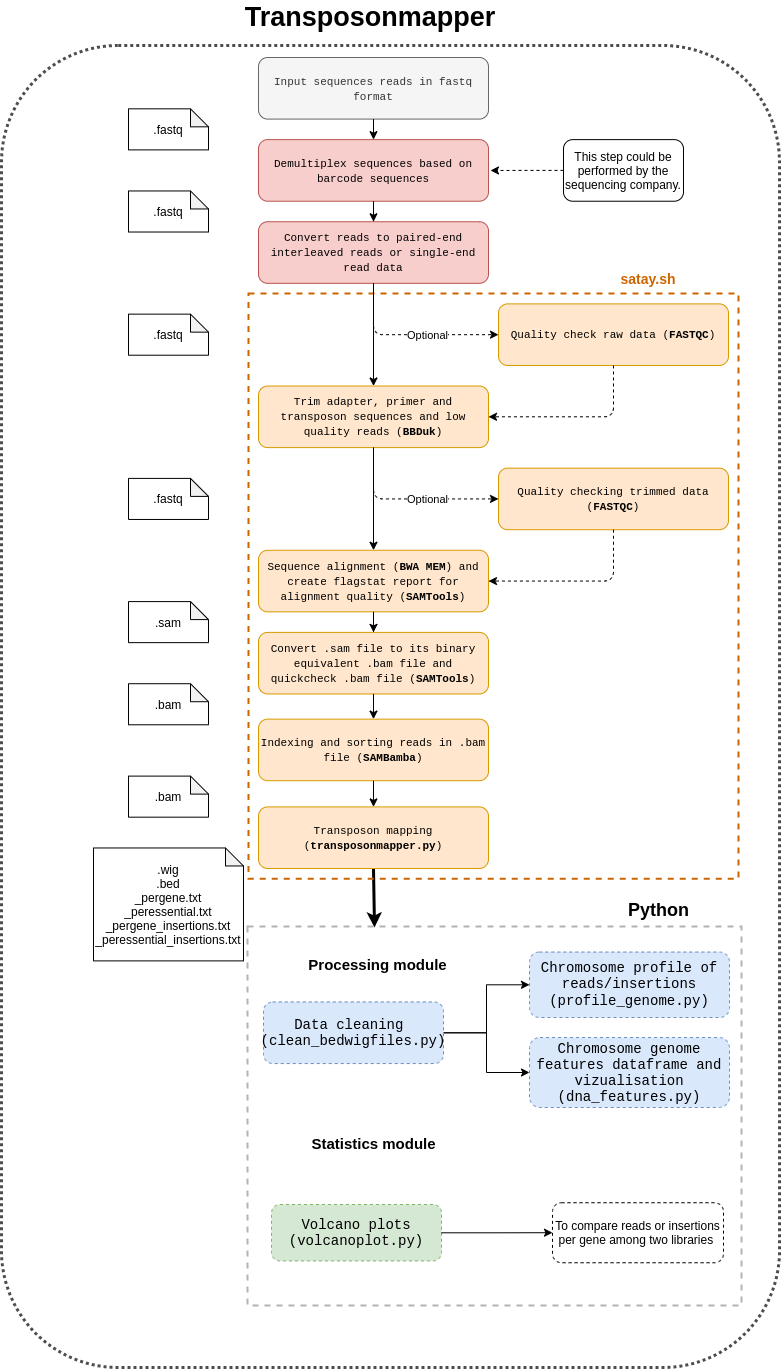

The diagram above was exported from draw.io. Its source (the exported page's mxGraphModel, read from the mxfile embedded in the PNG):
<mxGraphModel dx="1341" dy="713" grid="0" gridSize="10" guides="1" tooltips="1" connect="1" arrows="1" fold="1" page="1" pageScale="1" pageWidth="827" pageHeight="1169" background="#ffffff" math="0" shadow="0">
  <root>
    <mxCell id="0" />
    <mxCell id="1" parent="0" />
    <mxCell id="UMG1V5o5QVDppIgzuYx7-23" value="" style="rounded=1;whiteSpace=wrap;html=1;dashed=1;strokeColor=#4D4D4D;strokeWidth=3;fillColor=none;dashPattern=1 1;" vertex="1" parent="1">
      <mxGeometry x="22" y="51" width="778" height="1322" as="geometry" />
    </mxCell>
    <mxCell id="UMG1V5o5QVDppIgzuYx7-20" value="" style="rounded=0;whiteSpace=wrap;html=1;fillColor=none;strokeWidth=2;dashed=1;strokeColor=#B3B3B3;" vertex="1" parent="1">
      <mxGeometry x="268" y="932" width="494" height="379" as="geometry" />
    </mxCell>
    <mxCell id="79vRmvG_V-RffF-TkCLB-100" value="" style="endArrow=classic;html=1;exitX=0.5;exitY=1;exitDx=0;exitDy=0;strokeWidth=3;" parent="1" source="79vRmvG_V-RffF-TkCLB-77" edge="1">
      <mxGeometry width="50" height="50" relative="1" as="geometry">
        <mxPoint x="405" y="463" as="sourcePoint" />
        <mxPoint x="395" y="933" as="targetPoint" />
      </mxGeometry>
    </mxCell>
    <mxCell id="UMG1V5o5QVDppIgzuYx7-2" style="edgeStyle=orthogonalEdgeStyle;rounded=0;orthogonalLoop=1;jettySize=auto;html=1;dashed=1;" edge="1" parent="1" source="UMG1V5o5QVDppIgzuYx7-1">
      <mxGeometry relative="1" as="geometry">
        <mxPoint x="511" y="176" as="targetPoint" />
      </mxGeometry>
    </mxCell>
    <mxCell id="UMG1V5o5QVDppIgzuYx7-16" value="&lt;span style=&quot;font-family: &amp;#34;courier new&amp;#34; ; font-size: 14px&quot;&gt;Chromosome profile of reads/insertions&lt;/span&gt;&lt;br style=&quot;font-family: &amp;#34;courier new&amp;#34; ; font-size: 14px&quot;&gt;&lt;span style=&quot;font-family: &amp;#34;courier new&amp;#34; ; font-size: 14px&quot;&gt;(profile_genome.py)&lt;/span&gt;" style="whiteSpace=wrap;html=1;rounded=1;dashed=1;strokeColor=#6c8ebf;fillColor=#dae8fc;" vertex="1" parent="1">
      <mxGeometry x="550" y="957.56" width="200" height="65.44" as="geometry" />
    </mxCell>
    <mxCell id="UMG1V5o5QVDppIgzuYx7-17" value="" style="edgeStyle=orthogonalEdgeStyle;rounded=0;orthogonalLoop=1;jettySize=auto;html=1;" edge="1" parent="1" source="eGYkCNs4cuOTx74qfTyY-78" target="UMG1V5o5QVDppIgzuYx7-16">
      <mxGeometry relative="1" as="geometry" />
    </mxCell>
    <mxCell id="UMG1V5o5QVDppIgzuYx7-18" value="&lt;span style=&quot;font-family: &amp;#34;courier new&amp;#34; ; font-size: 14px&quot;&gt;Chromosome genome features dataframe and vizualisation&lt;br&gt;&lt;/span&gt;&lt;font style=&quot;font-family: &amp;#34;courier new&amp;#34; ; font-size: 14px&quot;&gt;(dna_features.py)&lt;/font&gt;" style="whiteSpace=wrap;html=1;rounded=1;dashed=1;strokeColor=#6c8ebf;fillColor=#dae8fc;" vertex="1" parent="1">
      <mxGeometry x="550" y="1043" width="200" height="70" as="geometry" />
    </mxCell>
    <mxCell id="UMG1V5o5QVDppIgzuYx7-19" value="" style="edgeStyle=orthogonalEdgeStyle;rounded=0;orthogonalLoop=1;jettySize=auto;html=1;" edge="1" parent="1" source="eGYkCNs4cuOTx74qfTyY-78" target="UMG1V5o5QVDppIgzuYx7-18">
      <mxGeometry relative="1" as="geometry" />
    </mxCell>
    <mxCell id="79vRmvG_V-RffF-TkCLB-97" value="" style="group" parent="1" vertex="1" connectable="0">
      <mxGeometry x="269" y="268.3165137843978" width="490" height="615.9495413531934" as="geometry" />
    </mxCell>
    <mxCell id="79vRmvG_V-RffF-TkCLB-93" value="" style="rounded=0;whiteSpace=wrap;html=1;fillColor=none;dashed=1;strokeWidth=2;strokeColor=#CC6600;" parent="79vRmvG_V-RffF-TkCLB-97" vertex="1">
      <mxGeometry y="30.79747706765967" width="490" height="585.1520642855338" as="geometry" />
    </mxCell>
    <mxCell id="79vRmvG_V-RffF-TkCLB-57" value="&lt;p style=&quot;margin-top: 0pt ; margin-bottom: 0pt ; margin-left: 0in ; direction: ltr ; unicode-bidi: embed ; word-break: normal&quot;&gt;&lt;span style=&quot;font-family: &amp;#34;courier new&amp;#34;&quot;&gt;&lt;font style=&quot;font-size: 11px&quot;&gt;Quality check raw data (&lt;b&gt;FASTQC&lt;/b&gt;)&lt;/font&gt;&lt;/span&gt;&lt;/p&gt;" style="rounded=1;whiteSpace=wrap;html=1;fillColor=#ffe6cc;strokeColor=#d79b00;" parent="79vRmvG_V-RffF-TkCLB-97" vertex="1">
      <mxGeometry x="250" y="41.063302756879565" width="230" height="61.59495413531934" as="geometry" />
    </mxCell>
    <mxCell id="79vRmvG_V-RffF-TkCLB-58" value="&lt;p style=&quot;margin-top: 0pt ; margin-bottom: 0pt ; margin-left: 0in ; direction: ltr ; unicode-bidi: embed ; word-break: normal&quot;&gt;&lt;font face=&quot;courier new&quot;&gt;&lt;span style=&quot;font-size: 11px&quot;&gt;Trim adapter, primer and transposon sequences and low quality reads (&lt;b&gt;BBDuk&lt;/b&gt;)&lt;/span&gt;&lt;/font&gt;&lt;/p&gt;" style="rounded=1;whiteSpace=wrap;html=1;fillColor=#ffe6cc;strokeColor=#d79b00;" parent="79vRmvG_V-RffF-TkCLB-97" vertex="1">
      <mxGeometry x="10" y="123.18990827063868" width="230" height="61.59495413531934" as="geometry" />
    </mxCell>
    <mxCell id="79vRmvG_V-RffF-TkCLB-59" value="&lt;p style=&quot;margin-top: 0pt ; margin-bottom: 0pt ; margin-left: 0in ; direction: ltr ; unicode-bidi: embed ; word-break: normal&quot;&gt;&lt;font face=&quot;courier new&quot;&gt;&lt;span style=&quot;font-size: 11px&quot;&gt;Quality checking trimmed data (&lt;b&gt;FASTQC&lt;/b&gt;)&lt;/span&gt;&lt;/font&gt;&lt;/p&gt;" style="rounded=1;whiteSpace=wrap;html=1;fillColor=#ffe6cc;strokeColor=#d79b00;" parent="79vRmvG_V-RffF-TkCLB-97" vertex="1">
      <mxGeometry x="250" y="205.3165137843978" width="230" height="61.59495413531934" as="geometry" />
    </mxCell>
    <mxCell id="79vRmvG_V-RffF-TkCLB-63" value="" style="endArrow=classic;html=1;exitX=0.5;exitY=1;exitDx=0;exitDy=0;entryX=1;entryY=0.5;entryDx=0;entryDy=0;dashed=1;" parent="79vRmvG_V-RffF-TkCLB-97" source="79vRmvG_V-RffF-TkCLB-57" target="79vRmvG_V-RffF-TkCLB-58" edge="1">
      <mxGeometry width="50" height="50" relative="1" as="geometry">
        <mxPoint x="135" y="30.79747706765967" as="sourcePoint" />
        <mxPoint x="260" y="81.6347013661506" as="targetPoint" />
        <Array as="points">
          <mxPoint x="365" y="153.98738533829834" />
        </Array>
      </mxGeometry>
    </mxCell>
    <mxCell id="79vRmvG_V-RffF-TkCLB-67" value="&lt;p style=&quot;margin-top: 0pt ; margin-bottom: 0pt ; margin-left: 0in ; direction: ltr ; unicode-bidi: embed ; word-break: normal&quot;&gt;&lt;font face=&quot;courier new&quot;&gt;&lt;span style=&quot;font-size: 11px&quot;&gt;Sequence alignment (&lt;b&gt;BWA MEM&lt;/b&gt;) and create flagstat report for alignment quality (&lt;b&gt;SAMTools&lt;/b&gt;)&lt;/span&gt;&lt;/font&gt;&lt;/p&gt;" style="rounded=1;whiteSpace=wrap;html=1;fillColor=#ffe6cc;strokeColor=#d79b00;" parent="79vRmvG_V-RffF-TkCLB-97" vertex="1">
      <mxGeometry x="10" y="287.44311929815694" width="230" height="61.59495413531934" as="geometry" />
    </mxCell>
    <mxCell id="79vRmvG_V-RffF-TkCLB-68" value="" style="endArrow=classic;html=1;exitX=0.5;exitY=1;exitDx=0;exitDy=0;" parent="79vRmvG_V-RffF-TkCLB-97" source="79vRmvG_V-RffF-TkCLB-58" target="79vRmvG_V-RffF-TkCLB-67" edge="1">
      <mxGeometry width="50" height="50" relative="1" as="geometry">
        <mxPoint x="135" y="30.79747706765967" as="sourcePoint" />
        <mxPoint x="135" y="133.45573395985858" as="targetPoint" />
      </mxGeometry>
    </mxCell>
    <mxCell id="79vRmvG_V-RffF-TkCLB-69" value="" style="endArrow=classic;html=1;exitX=0.5;exitY=1;exitDx=0;exitDy=0;entryX=0;entryY=0.5;entryDx=0;entryDy=0;dashed=1;" parent="79vRmvG_V-RffF-TkCLB-97" source="79vRmvG_V-RffF-TkCLB-58" target="79vRmvG_V-RffF-TkCLB-59" edge="1">
      <mxGeometry relative="1" as="geometry">
        <mxPoint x="125" y="184.78486240595802" as="sourcePoint" />
        <mxPoint x="250" y="236.11399085205747" as="targetPoint" />
        <Array as="points">
          <mxPoint x="125" y="236.11399085205747" />
        </Array>
      </mxGeometry>
    </mxCell>
    <mxCell id="79vRmvG_V-RffF-TkCLB-70" value="Optional" style="edgeLabel;resizable=0;html=1;align=center;verticalAlign=middle;" parent="79vRmvG_V-RffF-TkCLB-69" connectable="0" vertex="1">
      <mxGeometry relative="1" as="geometry">
        <mxPoint x="17" as="offset" />
      </mxGeometry>
    </mxCell>
    <mxCell id="79vRmvG_V-RffF-TkCLB-71" value="" style="endArrow=classic;html=1;exitX=0.5;exitY=1;exitDx=0;exitDy=0;entryX=1;entryY=0.5;entryDx=0;entryDy=0;dashed=1;" parent="79vRmvG_V-RffF-TkCLB-97" source="79vRmvG_V-RffF-TkCLB-59" target="79vRmvG_V-RffF-TkCLB-67" edge="1">
      <mxGeometry width="50" height="50" relative="1" as="geometry">
        <mxPoint x="365" y="266.91146791971715" as="sourcePoint" />
        <mxPoint x="270" y="338.7722477442564" as="targetPoint" />
        <Array as="points">
          <mxPoint x="365" y="318.2405963658166" />
        </Array>
      </mxGeometry>
    </mxCell>
    <mxCell id="79vRmvG_V-RffF-TkCLB-72" value="&lt;p style=&quot;margin-top: 0pt ; margin-bottom: 0pt ; margin-left: 0in ; direction: ltr ; unicode-bidi: embed ; word-break: normal&quot;&gt;&lt;font face=&quot;courier new&quot;&gt;&lt;span style=&quot;font-size: 11px&quot;&gt;Convert .sam file to its binary equivalent .bam file and quickcheck .bam file (&lt;b&gt;SAMTools&lt;/b&gt;)&lt;/span&gt;&lt;/font&gt;&lt;/p&gt;" style="rounded=1;whiteSpace=wrap;html=1;fillColor=#ffe6cc;strokeColor=#d79b00;" parent="79vRmvG_V-RffF-TkCLB-97" vertex="1">
      <mxGeometry x="10" y="369.56972481191605" width="230" height="61.59495413531934" as="geometry" />
    </mxCell>
    <mxCell id="79vRmvG_V-RffF-TkCLB-74" value="" style="edgeStyle=orthogonalEdgeStyle;rounded=0;orthogonalLoop=1;jettySize=auto;html=1;dashed=1;endArrow=none;endFill=0;" parent="79vRmvG_V-RffF-TkCLB-97" source="79vRmvG_V-RffF-TkCLB-67" target="79vRmvG_V-RffF-TkCLB-72" edge="1">
      <mxGeometry relative="1" as="geometry" />
    </mxCell>
    <mxCell id="79vRmvG_V-RffF-TkCLB-73" value="" style="endArrow=classic;html=1;entryX=0.5;entryY=0;entryDx=0;entryDy=0;" parent="79vRmvG_V-RffF-TkCLB-97" target="79vRmvG_V-RffF-TkCLB-72" edge="1">
      <mxGeometry width="50" height="50" relative="1" as="geometry">
        <mxPoint x="125" y="349.03807343347626" as="sourcePoint" />
        <mxPoint x="135" y="-30.79747706765967" as="targetPoint" />
      </mxGeometry>
    </mxCell>
    <mxCell id="79vRmvG_V-RffF-TkCLB-75" value="" style="endArrow=classic;html=1;exitX=0.5;exitY=1;exitDx=0;exitDy=0;entryX=0.5;entryY=0;entryDx=0;entryDy=0;" parent="79vRmvG_V-RffF-TkCLB-97" source="79vRmvG_V-RffF-TkCLB-72" target="79vRmvG_V-RffF-TkCLB-76" edge="1">
      <mxGeometry width="50" height="50" relative="1" as="geometry">
        <mxPoint x="126" y="431.1646789472354" as="sourcePoint" />
        <mxPoint x="125" y="456.8292431702851" as="targetPoint" />
      </mxGeometry>
    </mxCell>
    <mxCell id="79vRmvG_V-RffF-TkCLB-76" value="&lt;p style=&quot;margin-top: 0pt ; margin-bottom: 0pt ; margin-left: 0in ; direction: ltr ; unicode-bidi: embed ; word-break: normal&quot;&gt;&lt;font face=&quot;courier new&quot;&gt;&lt;span style=&quot;font-size: 11px&quot;&gt;Indexing and sorting reads in .bam file (&lt;b&gt;SAMBamba&lt;/b&gt;)&lt;/span&gt;&lt;/font&gt;&lt;/p&gt;" style="rounded=1;whiteSpace=wrap;html=1;fillColor=#ffe6cc;strokeColor=#d79b00;" parent="79vRmvG_V-RffF-TkCLB-97" vertex="1">
      <mxGeometry x="10" y="456.3159518858241" width="230" height="61.59495413531934" as="geometry" />
    </mxCell>
    <mxCell id="79vRmvG_V-RffF-TkCLB-77" value="&lt;p style=&quot;margin-top: 0pt ; margin-bottom: 0pt ; margin-left: 0in ; direction: ltr ; unicode-bidi: embed ; word-break: normal&quot;&gt;&lt;font face=&quot;courier new&quot;&gt;&lt;span style=&quot;font-size: 11px&quot;&gt;Transposon mapping (&lt;b&gt;transposonmapper.py&lt;/b&gt;)&lt;/span&gt;&lt;/font&gt;&lt;/p&gt;" style="rounded=1;whiteSpace=wrap;html=1;fillColor=#ffe6cc;strokeColor=#d79b00;" parent="79vRmvG_V-RffF-TkCLB-97" vertex="1">
      <mxGeometry x="10" y="544.0887615286541" width="230" height="61.59495413531934" as="geometry" />
    </mxCell>
    <mxCell id="79vRmvG_V-RffF-TkCLB-78" value="" style="endArrow=classic;html=1;entryX=0.5;entryY=0;entryDx=0;entryDy=0;exitX=0.5;exitY=1;exitDx=0;exitDy=0;" parent="79vRmvG_V-RffF-TkCLB-97" source="79vRmvG_V-RffF-TkCLB-76" target="79vRmvG_V-RffF-TkCLB-77" edge="1">
      <mxGeometry width="50" height="50" relative="1" as="geometry">
        <mxPoint x="130" y="523.5571101502144" as="sourcePoint" />
        <mxPoint x="135" y="466.581777575044" as="targetPoint" />
      </mxGeometry>
    </mxCell>
    <mxCell id="79vRmvG_V-RffF-TkCLB-96" value="&lt;b&gt;&lt;font style=&quot;font-size: 14px&quot; color=&quot;#cc6600&quot;&gt;satay.sh&lt;/font&gt;&lt;/b&gt;" style="text;html=1;strokeColor=none;fillColor=none;align=center;verticalAlign=middle;whiteSpace=wrap;rounded=0;dashed=1;" parent="79vRmvG_V-RffF-TkCLB-97" vertex="1">
      <mxGeometry x="310" width="180" height="30.79747706765967" as="geometry" />
    </mxCell>
    <mxCell id="79vRmvG_V-RffF-TkCLB-55" value="&lt;p style=&quot;margin-top: 0pt ; margin-bottom: 0pt ; margin-left: 0in ; direction: ltr ; unicode-bidi: embed ; word-break: normal&quot;&gt;&lt;font style=&quot;font-size: 11px&quot;&gt;&lt;span style=&quot;font-family: &amp;#34;courier new&amp;#34;&quot;&gt;Demultiplex&amp;nbsp;&lt;/span&gt;&lt;span style=&quot;font-family: &amp;#34;courier new&amp;#34;&quot;&gt;sequences based on barcode sequences&lt;/span&gt;&lt;/font&gt;&lt;/p&gt;" style="rounded=1;whiteSpace=wrap;html=1;fillColor=#f8cecc;strokeColor=#b85450;" parent="1" vertex="1">
      <mxGeometry x="279" y="145.1266055137591" width="230" height="61.594954135319334" as="geometry" />
    </mxCell>
    <mxCell id="79vRmvG_V-RffF-TkCLB-82" value="" style="edgeStyle=orthogonalEdgeStyle;rounded=0;orthogonalLoop=1;jettySize=auto;html=1;dashed=1;endArrow=none;endFill=0;" parent="1" source="79vRmvG_V-RffF-TkCLB-56" target="79vRmvG_V-RffF-TkCLB-55" edge="1">
      <mxGeometry x="114" y="63" as="geometry" />
    </mxCell>
    <mxCell id="79vRmvG_V-RffF-TkCLB-56" value="&lt;p style=&quot;margin-top: 0pt ; margin-bottom: 0pt ; margin-left: 0in ; direction: ltr ; unicode-bidi: embed ; word-break: normal&quot;&gt;&lt;span style=&quot;font-family: &amp;#34;courier new&amp;#34;&quot;&gt;&lt;font style=&quot;font-size: 11px&quot;&gt;Convert reads to paired-end interleaved reads or single-end read data&lt;/font&gt;&lt;/span&gt;&lt;/p&gt;" style="rounded=1;whiteSpace=wrap;html=1;fillColor=#f8cecc;strokeColor=#b85450;" parent="1" vertex="1">
      <mxGeometry x="279" y="227.25321102751823" width="230" height="61.594954135319334" as="geometry" />
    </mxCell>
    <mxCell id="79vRmvG_V-RffF-TkCLB-60" value="" style="endArrow=classic;html=1;exitX=0.5;exitY=1;exitDx=0;exitDy=0;entryX=0.5;entryY=0;entryDx=0;entryDy=0;" parent="1" source="79vRmvG_V-RffF-TkCLB-55" target="79vRmvG_V-RffF-TkCLB-56" edge="1">
      <mxGeometry x="114" y="63" width="50" height="50" as="geometry">
        <mxPoint x="529" y="524.9621560148951" as="sourcePoint" />
        <mxPoint x="579" y="473.63302756879557" as="targetPoint" />
      </mxGeometry>
    </mxCell>
    <mxCell id="79vRmvG_V-RffF-TkCLB-81" value=".fastq" style="shape=note;whiteSpace=wrap;html=1;backgroundOutline=1;darkOpacity=0.05;size=18;" parent="1" vertex="1">
      <mxGeometry x="149" y="114.32912844609945" width="80" height="41.06330275687956" as="geometry" />
    </mxCell>
    <mxCell id="79vRmvG_V-RffF-TkCLB-83" value="&lt;p style=&quot;margin-top: 0pt ; margin-bottom: 0pt ; margin-left: 0in ; direction: ltr ; unicode-bidi: embed ; word-break: normal&quot;&gt;&lt;font face=&quot;courier new&quot;&gt;&lt;span style=&quot;font-size: 11px&quot;&gt;Input sequences reads in fastq format&lt;/span&gt;&lt;/font&gt;&lt;/p&gt;" style="rounded=1;whiteSpace=wrap;html=1;fillColor=#f5f5f5;strokeColor=#666666;fontColor=#333333;" parent="1" vertex="1">
      <mxGeometry x="279" y="63" width="230" height="61.594954135319334" as="geometry" />
    </mxCell>
    <mxCell id="79vRmvG_V-RffF-TkCLB-84" value="" style="endArrow=classic;html=1;exitX=0.5;exitY=1;exitDx=0;exitDy=0;entryX=0.5;entryY=0;entryDx=0;entryDy=0;" parent="1" source="79vRmvG_V-RffF-TkCLB-83" target="79vRmvG_V-RffF-TkCLB-55" edge="1">
      <mxGeometry x="114" y="63" width="50" height="50" as="geometry">
        <mxPoint x="404" y="299.11399085205744" as="sourcePoint" />
        <mxPoint x="404" y="401.77224774425633" as="targetPoint" />
      </mxGeometry>
    </mxCell>
    <mxCell id="79vRmvG_V-RffF-TkCLB-85" value=".fastq" style="shape=note;whiteSpace=wrap;html=1;backgroundOutline=1;darkOpacity=0.05;size=18;" parent="1" vertex="1">
      <mxGeometry x="149" y="196.45573395985858" width="80" height="41.06330275687956" as="geometry" />
    </mxCell>
    <mxCell id="79vRmvG_V-RffF-TkCLB-86" value=".fastq" style="shape=note;whiteSpace=wrap;html=1;backgroundOutline=1;darkOpacity=0.05;size=18;" parent="1" vertex="1">
      <mxGeometry x="149" y="319.6456422304972" width="80" height="41.06330275687956" as="geometry" />
    </mxCell>
    <mxCell id="79vRmvG_V-RffF-TkCLB-87" value=".fastq" style="shape=note;whiteSpace=wrap;html=1;backgroundOutline=1;darkOpacity=0.05;size=18;" parent="1" vertex="1">
      <mxGeometry x="149" y="483.89885325801544" width="80" height="41.06330275687956" as="geometry" />
    </mxCell>
    <mxCell id="79vRmvG_V-RffF-TkCLB-88" value=".sam" style="shape=note;whiteSpace=wrap;html=1;backgroundOutline=1;darkOpacity=0.05;size=18;" parent="1" vertex="1">
      <mxGeometry x="149" y="607.0887615286541" width="80" height="41.06330275687956" as="geometry" />
    </mxCell>
    <mxCell id="79vRmvG_V-RffF-TkCLB-89" value=".bam" style="shape=note;whiteSpace=wrap;html=1;backgroundOutline=1;darkOpacity=0.05;size=18;" parent="1" vertex="1">
      <mxGeometry x="149" y="689.2153670424133" width="80" height="41.06330275687956" as="geometry" />
    </mxCell>
    <mxCell id="79vRmvG_V-RffF-TkCLB-90" value=".bam" style="shape=note;whiteSpace=wrap;html=1;backgroundOutline=1;darkOpacity=0.05;size=18;" parent="1" vertex="1">
      <mxGeometry x="149" y="781.6077982453922" width="80" height="41.06330275687956" as="geometry" />
    </mxCell>
    <mxCell id="79vRmvG_V-RffF-TkCLB-91" value=".wig&lt;br&gt;.bed&lt;br&gt;_pergene.txt&lt;br&gt;_peressential.txt&lt;br&gt;_pergene_insertions.txt&lt;br&gt;_peressential_insertions.txt" style="shape=note;whiteSpace=wrap;html=1;backgroundOutline=1;darkOpacity=0.05;size=18;" parent="1" vertex="1">
      <mxGeometry x="114" y="853.4685780699314" width="150" height="112.92408258141879" as="geometry" />
    </mxCell>
    <mxCell id="79vRmvG_V-RffF-TkCLB-64" value="" style="endArrow=classic;html=1;entryX=0;entryY=0.5;entryDx=0;entryDy=0;exitX=0.5;exitY=1;exitDx=0;exitDy=0;dashed=1;" parent="1" source="79vRmvG_V-RffF-TkCLB-56" target="79vRmvG_V-RffF-TkCLB-57" edge="1">
      <mxGeometry x="114" y="63" as="geometry">
        <mxPoint x="504" y="299.11399085205744" as="sourcePoint" />
        <mxPoint x="714" y="514.6963303256751" as="targetPoint" />
        <Array as="points">
          <mxPoint x="394" y="340.177293608937" />
        </Array>
      </mxGeometry>
    </mxCell>
    <mxCell id="79vRmvG_V-RffF-TkCLB-65" value="Optional" style="edgeLabel;resizable=0;html=1;align=center;verticalAlign=middle;" parent="79vRmvG_V-RffF-TkCLB-64" connectable="0" vertex="1">
      <mxGeometry relative="1" as="geometry">
        <mxPoint x="17" as="offset" />
      </mxGeometry>
    </mxCell>
    <mxCell id="79vRmvG_V-RffF-TkCLB-61" value="" style="endArrow=classic;html=1;exitX=0.5;exitY=1;exitDx=0;exitDy=0;" parent="1" source="79vRmvG_V-RffF-TkCLB-56" target="79vRmvG_V-RffF-TkCLB-58" edge="1">
      <mxGeometry x="114" y="63" width="50" height="50" as="geometry">
        <mxPoint x="519" y="227.25321102751823" as="sourcePoint" />
        <mxPoint x="519" y="247.784862405958" as="targetPoint" />
      </mxGeometry>
    </mxCell>
    <mxCell id="eGYkCNs4cuOTx74qfTyY-77" value="&lt;b&gt;&lt;font style=&quot;font-size: 15px&quot;&gt;Processing module&lt;/font&gt;&lt;/b&gt;" style="text;html=1;strokeColor=none;fillColor=none;align=center;verticalAlign=middle;whiteSpace=wrap;rounded=0;dashed=1;" parent="1" vertex="1">
      <mxGeometry x="317" y="960.0035322052508" width="163" height="20.53165137843978" as="geometry" />
    </mxCell>
    <mxCell id="eGYkCNs4cuOTx74qfTyY-78" value="&lt;font face=&quot;Courier New&quot; style=&quot;font-size: 14px&quot;&gt;Data cleaning&amp;nbsp;&lt;br&gt;(clean_bedwigfiles.py)&lt;/font&gt;" style="rounded=1;whiteSpace=wrap;html=1;dashed=1;fillColor=#dae8fc;strokeColor=#6c8ebf;" parent="1" vertex="1">
      <mxGeometry x="284" y="1007.4559634082298" width="180" height="61.594954135319334" as="geometry" />
    </mxCell>
    <mxCell id="eGYkCNs4cuOTx74qfTyY-82" value="&lt;font face=&quot;Courier New&quot; style=&quot;font-size: 14px&quot;&gt;Volcano plots&lt;br&gt;(volcanoplot.py)&lt;br&gt;&lt;/font&gt;" style="rounded=1;whiteSpace=wrap;html=1;dashed=1;fillColor=#d5e8d4;strokeColor=#82b366;" parent="1" vertex="1">
      <mxGeometry x="292" y="1210.0029650291533" width="170" height="56.462041290709394" as="geometry" />
    </mxCell>
    <mxCell id="UMG1V5o5QVDppIgzuYx7-1" value="This step could be performed by the sequencing company." style="rounded=1;whiteSpace=wrap;html=1;" vertex="1" parent="1">
      <mxGeometry x="584" y="145.1263532205251" width="120" height="61.594954135319334" as="geometry" />
    </mxCell>
    <mxCell id="UMG1V5o5QVDppIgzuYx7-12" value="&lt;b&gt;&lt;font style=&quot;font-size: 15px&quot;&gt;Statistics module&lt;/font&gt;&lt;/b&gt;" style="text;html=1;strokeColor=none;fillColor=none;align=center;verticalAlign=middle;whiteSpace=wrap;rounded=0;dashed=1;" vertex="1" parent="1">
      <mxGeometry x="312.5" y="1138.9962560510055" width="163" height="19.788264000944547" as="geometry" />
    </mxCell>
    <mxCell id="UMG1V5o5QVDppIgzuYx7-14" value="To compare reads or insertions per gene among two libraries&amp;nbsp;" style="whiteSpace=wrap;html=1;rounded=1;dashed=1;" vertex="1" parent="1">
      <mxGeometry x="573" y="1208.23" width="171" height="60" as="geometry" />
    </mxCell>
    <mxCell id="UMG1V5o5QVDppIgzuYx7-15" value="" style="edgeStyle=orthogonalEdgeStyle;rounded=0;orthogonalLoop=1;jettySize=auto;html=1;" edge="1" parent="1" source="eGYkCNs4cuOTx74qfTyY-82" target="UMG1V5o5QVDppIgzuYx7-14">
      <mxGeometry x="114" y="63" as="geometry" />
    </mxCell>
    <mxCell id="UMG1V5o5QVDppIgzuYx7-21" value="&lt;font style=&quot;font-size: 18px&quot;&gt;&lt;b&gt;Python&amp;nbsp;&lt;/b&gt;&lt;/font&gt;" style="text;html=1;strokeColor=none;fillColor=none;align=center;verticalAlign=middle;whiteSpace=wrap;rounded=0;" vertex="1" parent="1">
      <mxGeometry x="608" y="906" width="148" height="20" as="geometry" />
    </mxCell>
    <mxCell id="UMG1V5o5QVDppIgzuYx7-22" value="&lt;font style=&quot;font-size: 27px&quot;&gt;&lt;b&gt;Transposonmapper&amp;nbsp;&amp;nbsp;&lt;/b&gt;&lt;/font&gt;" style="text;html=1;strokeColor=none;fillColor=none;align=center;verticalAlign=middle;whiteSpace=wrap;rounded=0;dashed=1;" vertex="1" parent="1">
      <mxGeometry x="302.25" y="12" width="192.5" height="20" as="geometry" />
    </mxCell>
  </root>
</mxGraphModel>